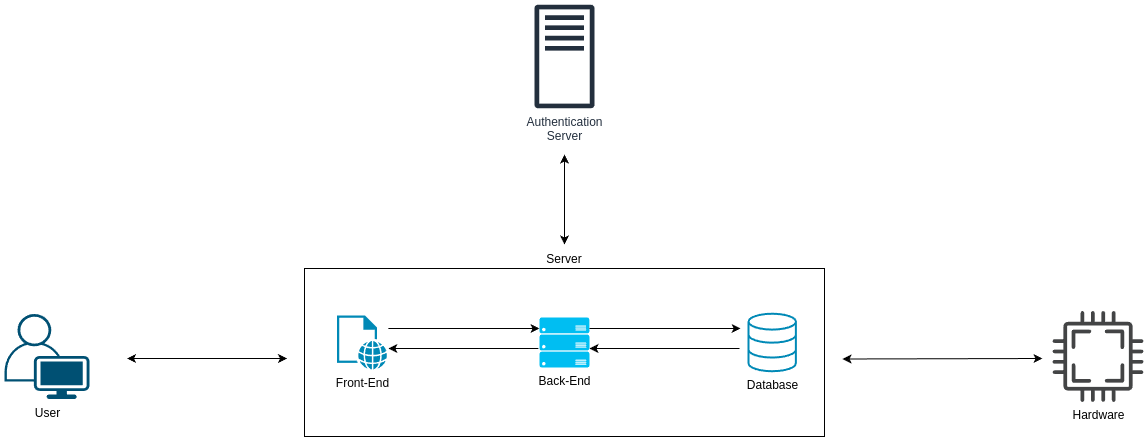

The diagram above was exported from draw.io. Its source (the exported page's mxGraphModel, read from the mxfile embedded in the PNG):
<mxGraphModel dx="1390" dy="1955" grid="1" gridSize="10" guides="1" tooltips="1" connect="1" arrows="1" fold="1" page="1" pageScale="1" pageWidth="3300" pageHeight="4681" math="0" shadow="0">
  <root>
    <mxCell id="0" />
    <mxCell id="1" parent="0" />
    <mxCell id="4" value="" style="group" vertex="1" connectable="0" parent="1">
      <mxGeometry x="480" y="494" width="520" height="168" as="geometry" />
    </mxCell>
    <mxCell id="N9R3Z4eiGZP1w40wcKv1-9" value="Server" style="whiteSpace=wrap;html=1;fillColor=none;labelPosition=center;verticalLabelPosition=top;align=center;verticalAlign=bottom;" parent="4" vertex="1">
      <mxGeometry width="520" height="168" as="geometry" />
    </mxCell>
    <mxCell id="3" value="" style="group" vertex="1" connectable="0" parent="4">
      <mxGeometry x="32.5" y="45.23000000000002" width="458.91999999999996" height="57.5" as="geometry" />
    </mxCell>
    <mxCell id="N9R3Z4eiGZP1w40wcKv1-10" value="Back-End" style="verticalLabelPosition=bottom;html=1;verticalAlign=top;align=center;strokeColor=none;fillColor=#00BEF2;shape=mxgraph.azure.server_rack;" parent="3" vertex="1">
      <mxGeometry x="202.5" y="3.75" width="50" height="50" as="geometry" />
    </mxCell>
    <mxCell id="N9R3Z4eiGZP1w40wcKv1-11" value="Database" style="html=1;verticalLabelPosition=bottom;align=center;labelBackgroundColor=#ffffff;verticalAlign=top;strokeWidth=2;strokeColor=#0089B6;shadow=0;dashed=0;shape=mxgraph.ios7.icons.data;fillColor=none;" parent="3" vertex="1">
      <mxGeometry x="411.5" width="47.42" height="57.5" as="geometry" />
    </mxCell>
    <mxCell id="N9R3Z4eiGZP1w40wcKv1-12" value="&lt;font style=&quot;color: light-dark(rgb(5, 5, 5), transparent);&quot;&gt;Front-End&lt;/font&gt;" style="sketch=0;pointerEvents=1;shadow=0;dashed=0;html=1;strokeColor=none;fillColor=#0089B6;labelPosition=center;verticalLabelPosition=bottom;verticalAlign=top;outlineConnect=0;align=center;shape=mxgraph.office.concepts.web_page;fontColor=#ffffff;" parent="3" vertex="1">
      <mxGeometry y="1.75" width="50" height="54" as="geometry" />
    </mxCell>
    <mxCell id="N9R3Z4eiGZP1w40wcKv1-13" value="" style="endArrow=classic;html=1;" parent="3" edge="1">
      <mxGeometry width="50" height="50" relative="1" as="geometry">
        <mxPoint x="51.39999999999998" y="14.769999999999982" as="sourcePoint" />
        <mxPoint x="202.5" y="14.769999999999982" as="targetPoint" />
      </mxGeometry>
    </mxCell>
    <mxCell id="N9R3Z4eiGZP1w40wcKv1-14" value="" style="endArrow=classic;html=1;rounded=0;" parent="3" edge="1">
      <mxGeometry width="50" height="50" relative="1" as="geometry">
        <mxPoint x="201.39999999999998" y="34.76999999999998" as="sourcePoint" />
        <mxPoint x="51.39999999999998" y="34.76999999999998" as="targetPoint" />
      </mxGeometry>
    </mxCell>
    <mxCell id="N9R3Z4eiGZP1w40wcKv1-15" value="" style="endArrow=classic;html=1;" parent="3" edge="1">
      <mxGeometry width="50" height="50" relative="1" as="geometry">
        <mxPoint x="252.5" y="14.769999999999982" as="sourcePoint" />
        <mxPoint x="403.6" y="14.769999999999982" as="targetPoint" />
      </mxGeometry>
    </mxCell>
    <mxCell id="N9R3Z4eiGZP1w40wcKv1-16" value="" style="endArrow=classic;html=1;rounded=0;" parent="3" edge="1">
      <mxGeometry width="50" height="50" relative="1" as="geometry">
        <mxPoint x="402.5" y="34.76999999999998" as="sourcePoint" />
        <mxPoint x="252.5" y="34.76999999999998" as="targetPoint" />
      </mxGeometry>
    </mxCell>
    <mxCell id="5" value="" style="group" vertex="1" connectable="0" parent="1">
      <mxGeometry x="180" y="539.5" width="282.5" height="85" as="geometry" />
    </mxCell>
    <mxCell id="G_S5SEi4j7V5Sxc2ZFu2-17" value="User" style="points=[[0.35,0,0],[0.98,0.51,0],[1,0.71,0],[0.67,1,0],[0,0.795,0],[0,0.65,0]];verticalLabelPosition=bottom;sketch=0;html=1;verticalAlign=top;aspect=fixed;align=center;pointerEvents=1;shape=mxgraph.cisco19.user;fillColor=#005073;strokeColor=none;" parent="5" vertex="1">
      <mxGeometry width="85" height="85" as="geometry" />
    </mxCell>
    <mxCell id="G_S5SEi4j7V5Sxc2ZFu2-18" value="" style="endArrow=classic;startArrow=classic;html=1;rounded=0;" parent="5" edge="1">
      <mxGeometry width="50" height="50" relative="1" as="geometry">
        <mxPoint x="122.5" y="44.5" as="sourcePoint" />
        <mxPoint x="282.5" y="44.5" as="targetPoint" />
      </mxGeometry>
    </mxCell>
    <mxCell id="6" value="" style="group" vertex="1" connectable="0" parent="1">
      <mxGeometry x="710" y="230" width="60" height="240" as="geometry" />
    </mxCell>
    <mxCell id="N9R3Z4eiGZP1w40wcKv1-17" value="Authentication&lt;div&gt;Server&lt;/div&gt;" style="sketch=0;outlineConnect=0;fontColor=#232F3E;gradientColor=none;fillColor=#232F3D;strokeColor=none;dashed=0;verticalLabelPosition=bottom;verticalAlign=top;align=center;html=1;fontSize=12;fontStyle=0;aspect=fixed;pointerEvents=1;shape=mxgraph.aws4.traditional_server;" parent="6" vertex="1">
      <mxGeometry width="60" height="104" as="geometry" />
    </mxCell>
    <mxCell id="N9R3Z4eiGZP1w40wcKv1-18" value="" style="endArrow=classic;startArrow=classic;html=1;rounded=0;" parent="6" edge="1">
      <mxGeometry width="50" height="50" relative="1" as="geometry">
        <mxPoint x="30" y="240" as="sourcePoint" />
        <mxPoint x="30" y="150" as="targetPoint" />
      </mxGeometry>
    </mxCell>
    <mxCell id="7" value="" style="group" vertex="1" connectable="0" parent="1">
      <mxGeometry x="1018" y="536.5" width="301" height="91" as="geometry" />
    </mxCell>
    <mxCell id="G_S5SEi4j7V5Sxc2ZFu2-16" value="" style="endArrow=classic;startArrow=classic;html=1;rounded=0;entryX=0;entryY=0.5;entryDx=0;entryDy=0;" parent="7" edge="1">
      <mxGeometry width="50" height="50" relative="1" as="geometry">
        <mxPoint y="48" as="sourcePoint" />
        <mxPoint x="200" y="47.5" as="targetPoint" />
      </mxGeometry>
    </mxCell>
    <mxCell id="2" value="Hardware" style="sketch=0;pointerEvents=1;shadow=0;dashed=0;html=1;strokeColor=none;fillColor=#434445;aspect=fixed;labelPosition=center;verticalLabelPosition=bottom;verticalAlign=top;align=center;outlineConnect=0;shape=mxgraph.vvd.cpu;" parent="7" vertex="1">
      <mxGeometry x="210" width="91" height="91" as="geometry" />
    </mxCell>
  </root>
</mxGraphModel>